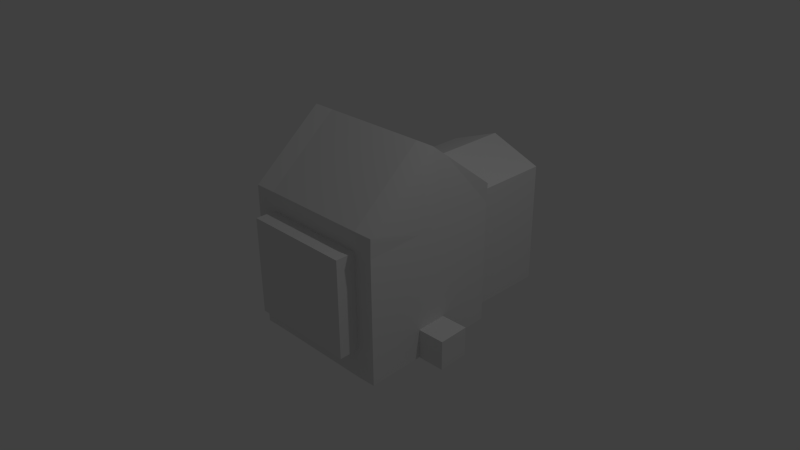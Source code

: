 # Source: basic_box_house.blend  (saved by Blender 2.72.0; exported with 4.5.12 LTS)
import bpy
from mathutils import Matrix  # noqa: F401  (used for matrix-valued properties, if any)

bpy.ops.wm.read_factory_settings(use_empty=True)
scene = bpy.context.scene
scene.name = 'Scene'

# ---- collections
col_collection_1 = bpy.data.collections.new('Collection 1'); scene.collection.children.link(col_collection_1)

# ---- materials (node trees are filled in below, after node groups)
mat_material = bpy.data.materials.new('Material')
mat_material.alpha_threshold = 0.0
mat_material.roughness = 0.5
mat_material.line_color = (0.0, 0.0, 0.0, 1.0)

# ---- material node trees

# ---- world
world_world = bpy.data.worlds.new('World'); scene.world = world_world
world_world.color = (0.05088, 0.05088, 0.05088)
world_world.use_sun_shadow = False
world_world.sun_shadow_jitter_overblur = 0.0
world_world.cycles.sampling_method = 'MANUAL'
world_world.cycles.sample_map_resolution = 256

# ---- cameras
cam_camera = bpy.data.cameras.new('Camera')
cam_camera.clip_end = 100.0
cam_camera.lens = 35.0
cam_camera.sensor_width = 32.0
cam_camera.sensor_height = 18.0
cam_camera.ortho_scale = 7.314
cam_camera.dof.focus_distance = 0.0

# ---- lights
light_lamp = bpy.data.lights.new('Lamp', 'POINT')
light_lamp.transmission_factor = 0.0
light_lamp.cutoff_distance = 30.0
light_lamp.energy = 100.0
light_lamp.shadow_buffer_clip_start = 1.001
light_lamp.shadow_soft_size = 0.1
light_lamp.shadow_maximum_resolution = 0.006
light_lamp.use_absolute_resolution = True
light_lamp.cycles.use_multiple_importance_sampling = False

# ---- meshes
me_cube = bpy.data.meshes.new('Cube')
me_cube.from_pydata([(0.9389, 1.049, -1.009), (1.013, -0.9494, -1.036), (-0.9855, -1.024, -0.9904), (-1.059, 0.9748, -0.9633), (0.9855, 1.024, 0.9904), (1.059, -0.9748, 0.9633), (-0.9389, -1.049, 1.009), (-1.013, 0.9494, 1.036), (0.7015, 1.024, -0.9937), (-0.7795, 0.9996, -0.9785), (0.7752, -0.9741, -1.024), (-0.7057, -0.9989, -1.009), (0.748, 0.9989, 1.006), (-0.7329, 0.9741, 1.021), (0.8217, -0.9996, 0.9785), (-0.6592, -1.024, 0.9937), (0.9758, 0.04986, -1.022), (-1.022, -0.02445, -0.9769), (1.022, 0.02445, 1.762), (-0.9758, -0.04986, 1.807), (0.7383, 0.02509, -1.007), (-0.7426, 0.0003218, -0.9921), (0.7849, -0.0003219, 1.777), (-0.696, -0.02509, 1.792), (0.9622, 1.036, 0.7221), (1.036, -0.9621, 0.695), (-0.9622, -1.036, 0.7405), (-1.036, 0.9621, 0.7677), (0.7985, -0.9868, 0.7102), (-0.6825, -1.012, 0.7253), (0.7248, 1.012, 0.7373), (-0.7562, 0.9868, 0.7525), (0.999, 0.03716, 0.7085), (-0.999, -0.03716, 0.7541), (0.6848, 2.35, -0.9861), (-0.7961, 2.325, -0.9709), (0.7081, 2.337, 0.7448), (-0.7728, 2.313, 0.76), (-0.03898, 1.012, -0.9861), (0.03472, -0.9865, -1.016), (0.00757, 0.9865, 1.013), (0.08128, -1.012, 0.9861), (-0.002131, 0.01271, -0.9996), (0.04442, -0.01271, 1.785), (0.058, -0.9992, 0.7177), (-0.01571, 0.9992, 1.028), (-0.05563, 2.338, -0.9785), (-0.03235, 2.325, 1.036), (-0.7645, 1.65, 0.7562), (0.7164, 1.675, 0.7411), (-0.7878, 1.662, -0.9747), (0.6932, 1.687, -0.9899), (-0.02403, 1.662, 1.032), (-0.04731, 1.675, -0.9823), (0.7807, -0.9771, -0.6146), (-0.7003, -1.002, -0.5994), (0.9813, 0.04686, -0.6138), (-1.017, -0.02745, -0.5683), (0.9444, 1.046, -0.6003), (1.018, -0.9524, -0.6274), (-0.98, -1.027, -0.5818), (-1.054, 0.9718, -0.5547), (0.707, 1.021, -0.5851), (-0.774, 0.9966, -0.5699), (0.6903, 2.347, -0.5775), (-0.7906, 2.322, -0.5623), (0.04022, -0.9895, -0.607), (-0.05014, 2.335, -0.503), (-0.7823, 1.659, -0.5661), (0.6987, 1.684, -0.5813), (0.803, -1.26, 0.7081), (-0.6779, -1.285, 0.7233), (0.06255, -1.272, 0.7157), (0.7852, -1.25, -0.6166), (-0.6957, -1.275, -0.6014), (0.04476, -1.263, -0.609), (-1.031, 0.2012, -0.9738), (-0.9841, 0.1758, 1.633), (0.73, 0.2507, -1.004), (-0.7509, 0.226, -0.989), (0.9675, 0.2755, -1.019), (1.014, 0.2501, 1.588), (0.7766, 0.2253, 1.603), (-0.7044, 0.2005, 1.618), (-1.007, 0.1885, 0.7572), (0.9907, 0.2628, 0.7116), (-0.01045, 0.2383, -0.9966), (0.0361, 0.2129, 1.61), (-1.025, 0.1982, -0.5652), (0.9729, 0.2725, -0.6108), (0.9834, -0.1556, -1.025), (1.03, -0.1811, 1.598), (0.7925, -0.2058, 1.613), (-0.6885, -0.2306, 1.628), (-1.015, -0.23, -0.9796), (-0.9682, -0.2554, 1.643), (0.7459, -0.1804, -1.011), (-0.735, -0.2052, -0.9955), (1.007, -0.1684, 0.7057), (-0.9915, -0.2427, 0.7513), (0.005449, -0.1928, -1.003), (0.052, -0.2182, 1.62), (0.9888, -0.1586, -0.6166), (-1.009, -0.233, -0.571), (1.351, 0.06377, -1.027), (1.357, 0.06077, -0.6188), (1.343, 0.2894, -1.024), (1.348, 0.2864, -0.6157), (1.359, -0.1417, -1.03), (1.364, -0.1447, -0.6216)], [], [(97, 11, 2, 94), (93, 95, 6, 15), (98, 91, 5, 25), (29, 15, 6, 26), (84, 77, 7, 27), (63, 9, 3, 61), (90, 1, 10, 96), (100, 39, 11, 97), (91, 92, 14, 5), (101, 93, 15, 41), (25, 5, 14, 28), (44, 41, 15, 29), (58, 0, 8, 62), (52, 49, 36, 47), (79, 21, 17, 76), (83, 77, 19, 23), (85, 81, 18, 32), (99, 95, 19, 33), (80, 16, 20, 78), (86, 42, 21, 79), (81, 82, 22, 18), (87, 83, 23, 43), (102, 98, 25, 59), (55, 29, 26, 60), (88, 84, 27, 61), (13, 31, 27, 7), (59, 25, 28, 54), (55, 66, 75, 74), (4, 24, 30, 12), (40, 45, 31, 13), (89, 85, 32, 56), (103, 99, 33, 57), (67, 46, 35, 65), (68, 48, 37, 65), (69, 51, 34, 64), (53, 50, 35, 46), (96, 10, 39, 100), (92, 101, 41, 14), (28, 14, 41, 44), (48, 52, 47, 37), (78, 20, 42, 86), (82, 87, 43, 22), (66, 54, 73, 75), (12, 30, 45, 40), (64, 34, 46, 67), (51, 53, 46, 34), (45, 30, 49, 52), (63, 31, 48, 68), (62, 8, 51, 69), (38, 9, 50, 53), (31, 45, 52, 48), (8, 38, 53, 51), (31, 63, 61, 27), (24, 58, 62, 30), (90, 102, 59, 1), (11, 55, 60, 2), (76, 88, 61, 3), (1, 59, 54, 10), (39, 66, 55, 11), (56, 102, 109, 105), (94, 103, 57, 17), (47, 67, 65, 37), (50, 68, 65, 35), (49, 69, 64, 36), (10, 54, 66, 39), (36, 64, 67, 47), (9, 63, 68, 50), (30, 62, 69, 49), (75, 72, 71, 74), (73, 70, 72, 75), (29, 55, 74, 71), (54, 28, 70, 73), (28, 44, 72, 70), (44, 29, 71, 72), (33, 19, 77, 84), (9, 79, 76, 3), (13, 7, 77, 83), (24, 4, 81, 85), (0, 80, 78, 8), (38, 86, 79, 9), (4, 12, 82, 81), (40, 13, 83, 87), (57, 33, 84, 88), (58, 24, 85, 89), (8, 78, 86, 38), (12, 40, 87, 82), (17, 57, 88, 76), (0, 58, 89, 80), (21, 97, 94, 17), (23, 19, 95, 93), (32, 18, 91, 98), (16, 90, 96, 20), (42, 100, 97, 21), (18, 22, 92, 91), (43, 23, 93, 101), (26, 6, 95, 99), (56, 32, 98, 102), (60, 26, 99, 103), (20, 96, 100, 42), (22, 43, 101, 92), (102, 90, 108, 109), (2, 60, 103, 94), (106, 107, 105, 104), (104, 105, 109, 108), (90, 16, 104, 108), (80, 89, 107, 106), (89, 56, 105, 107), (16, 80, 106, 104)])
me_cube.materials.append(mat_material)
me_cube.use_remesh_preserve_volume = False
me_cube.use_remesh_preserve_attributes = False
me_cube.use_mirror_vertex_groups = False
me_cube.update()

# ---- objects
ob_cube = bpy.data.objects.new('Cube', me_cube)
ob_lamp = bpy.data.objects.new('Lamp', light_lamp)
ob_camera = bpy.data.objects.new('Camera', cam_camera)

# ---- transforms, parenting, visibility, modifiers, constraints
ob_cube.location = (0.01288, 0.0, 0.0)
ob_cube.lock_rotations_4d = False
ob_cube.empty_display_type = 'ARROWS'
ob_cube.lineart.crease_threshold = 0.0
ob_lamp.location = (4.076, 1.005, 5.904)
ob_lamp.rotation_euler = (0.6503, 0.05522, 1.866)
ob_lamp.lock_rotations_4d = False
ob_lamp.empty_display_type = 'ARROWS'
ob_lamp.color = (0.0, 0.0, 0.0, 0.0)
ob_lamp.lineart.crease_threshold = 0.0
ob_camera.location = (7.481, -6.508, 5.344)
ob_camera.rotation_euler = (1.109, 0.01082, 0.8149)
ob_camera.lock_rotations_4d = False
ob_camera.empty_display_type = 'ARROWS'
ob_camera.color = (0.0, 0.0, 0.0, 0.0)
ob_camera.display_type = 'WIRE'
ob_camera.lineart.crease_threshold = 0.0

# ---- collection membership
col_collection_1.objects.link(ob_cube)
col_collection_1.objects.link(ob_lamp)
col_collection_1.objects.link(ob_camera)

# ---- scene / render settings (as saved in the file)
scene.camera = ob_camera
scene.frame_start = 1; scene.frame_end = 250; scene.frame_set(1)
scene.render.engine = 'CYCLES'
scene.render.resolution_percentage = 50
scene.render.dither_intensity = 0.0
scene.cycles.use_denoising = False
scene.cycles.samples = 10
scene.cycles.sampling_pattern = 'TABULATED_SOBOL'
scene.cycles.light_sampling_threshold = 0.0
scene.cycles.use_adaptive_sampling = False
scene.cycles.use_light_tree = False
scene.cycles.blur_glossy = 0.0
scene.cycles.pixel_filter_type = 'GAUSSIAN'
scene.cycles.sample_clamp_indirect = 0.0
scene.view_settings.view_transform = 'Standard'
bpy.context.view_layer.update()
